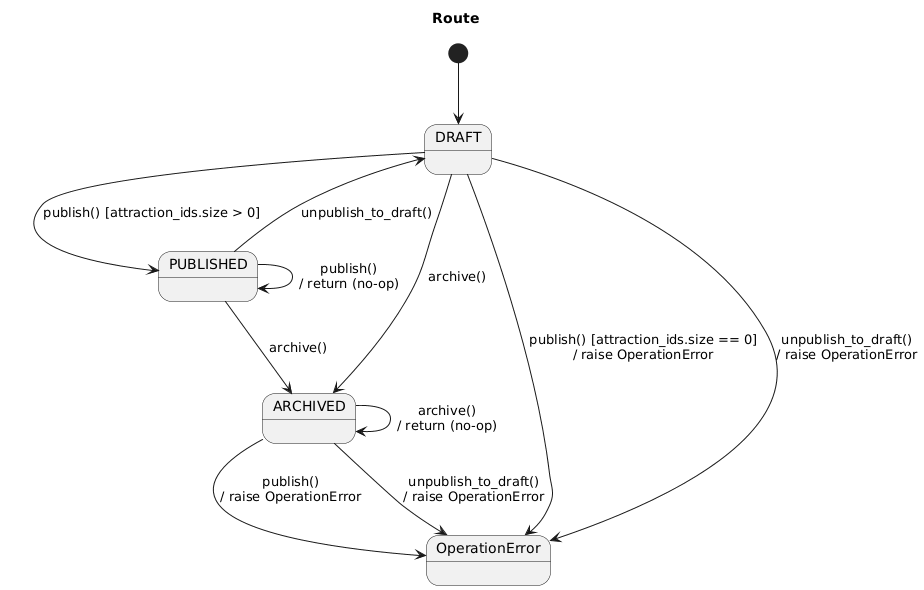

The diagram above was rendered by PlantUML. Its source (embedded in the PNG):
@startuml
title Route 
' Состояния
state DRAFT
state PUBLISHED
state ARCHIVED
state "OperationError" as ERROR <<error>>

[*] --> DRAFT

' --- publish() ---
DRAFT --> PUBLISHED : publish() [attraction_ids.size > 0]
DRAFT --> ERROR     : publish() [attraction_ids.size == 0]\n/ raise OperationError

PUBLISHED --> PUBLISHED : publish()\n/ return (no-op)

ARCHIVED --> ERROR : publish()\n/ raise OperationError

' --- archive() (в коде идемпотентен) ---
DRAFT --> ARCHIVED      : archive()
PUBLISHED --> ARCHIVED  : archive()
ARCHIVED --> ARCHIVED   : archive()\n/ return (no-op)

' --- unpublish_to_draft() ---
PUBLISHED --> DRAFT : unpublish_to_draft()
DRAFT --> ERROR     : unpublish_to_draft()\n/ raise OperationError
ARCHIVED --> ERROR  : unpublish_to_draft()\n/ raise OperationError
@enduml